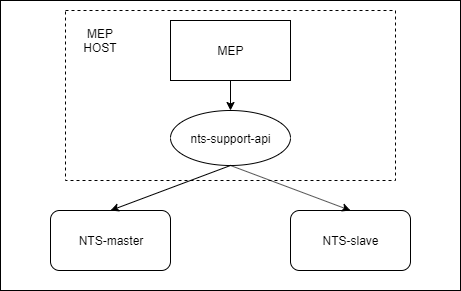

The diagram above was exported from draw.io. Its source (the exported page's mxGraphModel, read from the mxfile embedded in the PNG):
<mxGraphModel dx="754" dy="468" grid="1" gridSize="10" guides="1" tooltips="1" connect="1" arrows="1" fold="1" page="1" pageScale="1" pageWidth="1169" pageHeight="827" math="0" shadow="0">
  <root>
    <mxCell id="0" />
    <mxCell id="1" parent="0" />
    <mxCell id="1OpwdvL6QQNUXeuYaQjF-1" value="" style="rounded=0;whiteSpace=wrap;html=1;" vertex="1" parent="1">
      <mxGeometry x="170" y="20" width="460" height="290" as="geometry" />
    </mxCell>
    <mxCell id="1OpwdvL6QQNUXeuYaQjF-16" value="" style="rounded=0;whiteSpace=wrap;html=1;dashed=1;" vertex="1" parent="1">
      <mxGeometry x="235" y="30" width="330" height="170" as="geometry" />
    </mxCell>
    <mxCell id="1OpwdvL6QQNUXeuYaQjF-2" value="MEP" style="rounded=0;whiteSpace=wrap;html=1;" vertex="1" parent="1">
      <mxGeometry x="340" y="40" width="120" height="60" as="geometry" />
    </mxCell>
    <mxCell id="1OpwdvL6QQNUXeuYaQjF-5" value="NTS-master" style="rounded=1;whiteSpace=wrap;html=1;" vertex="1" parent="1">
      <mxGeometry x="220" y="230" width="120" height="60" as="geometry" />
    </mxCell>
    <mxCell id="1OpwdvL6QQNUXeuYaQjF-6" value="NTS-slave" style="rounded=1;whiteSpace=wrap;html=1;" vertex="1" parent="1">
      <mxGeometry x="460" y="230" width="120" height="60" as="geometry" />
    </mxCell>
    <mxCell id="1OpwdvL6QQNUXeuYaQjF-8" value="nts-support-api" style="ellipse;whiteSpace=wrap;html=1;" vertex="1" parent="1">
      <mxGeometry x="340" y="130" width="120" height="55" as="geometry" />
    </mxCell>
    <mxCell id="1OpwdvL6QQNUXeuYaQjF-12" value="" style="endArrow=classic;html=1;exitX=0.5;exitY=1;exitDx=0;exitDy=0;entryX=0.5;entryY=0;entryDx=0;entryDy=0;" edge="1" parent="1" source="1OpwdvL6QQNUXeuYaQjF-2" target="1OpwdvL6QQNUXeuYaQjF-8">
      <mxGeometry width="50" height="50" relative="1" as="geometry">
        <mxPoint x="170" y="380" as="sourcePoint" />
        <mxPoint x="220" y="330" as="targetPoint" />
      </mxGeometry>
    </mxCell>
    <mxCell id="1OpwdvL6QQNUXeuYaQjF-13" value="" style="endArrow=classic;html=1;exitX=0.5;exitY=1;exitDx=0;exitDy=0;entryX=0.5;entryY=0;entryDx=0;entryDy=0;" edge="1" parent="1" source="1OpwdvL6QQNUXeuYaQjF-8" target="1OpwdvL6QQNUXeuYaQjF-5">
      <mxGeometry width="50" height="50" relative="1" as="geometry">
        <mxPoint x="170" y="380" as="sourcePoint" />
        <mxPoint x="220" y="330" as="targetPoint" />
      </mxGeometry>
    </mxCell>
    <mxCell id="1OpwdvL6QQNUXeuYaQjF-14" value="" style="endArrow=classic;html=1;exitX=0.5;exitY=1;exitDx=0;exitDy=0;entryX=0.5;entryY=0;entryDx=0;entryDy=0;" edge="1" parent="1" source="1OpwdvL6QQNUXeuYaQjF-8" target="1OpwdvL6QQNUXeuYaQjF-6">
      <mxGeometry width="50" height="50" relative="1" as="geometry">
        <mxPoint x="160" y="460" as="sourcePoint" />
        <mxPoint x="210" y="410" as="targetPoint" />
      </mxGeometry>
    </mxCell>
    <mxCell id="1OpwdvL6QQNUXeuYaQjF-17" value="MEP HOST" style="text;html=1;strokeColor=none;fillColor=none;align=center;verticalAlign=middle;whiteSpace=wrap;rounded=0;dashed=1;" vertex="1" parent="1">
      <mxGeometry x="250" y="50" width="40" height="20" as="geometry" />
    </mxCell>
  </root>
</mxGraphModel>